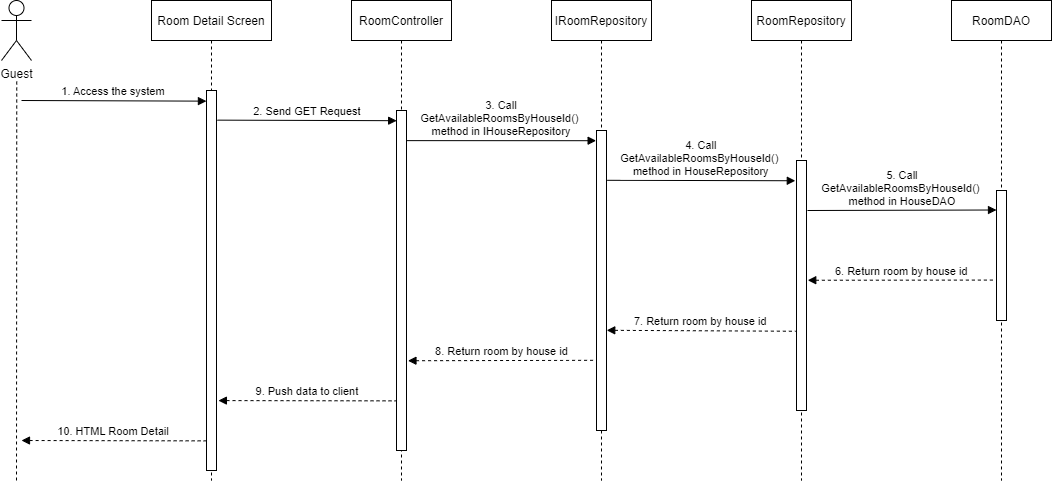

The diagram above was exported from draw.io. Its source (the exported page's mxGraphModel, read from the mxfile embedded in the PNG):
<mxGraphModel dx="1365" dy="468" grid="0" gridSize="10" guides="1" tooltips="1" connect="1" arrows="1" fold="1" page="1" pageScale="1" pageWidth="583" pageHeight="827" math="0" shadow="0">
  <root>
    <mxCell id="0" />
    <mxCell id="1" parent="0" />
    <mxCell id="OPQLrdgoE38PZA8l79U--1" value="Room Detail Screen" style="shape=umlLifeline;perimeter=lifelinePerimeter;container=1;collapsible=0;recursiveResize=0;rounded=0;shadow=0;strokeWidth=1;" vertex="1" parent="1">
      <mxGeometry x="120" y="80" width="120" height="480" as="geometry" />
    </mxCell>
    <mxCell id="OPQLrdgoE38PZA8l79U--2" value="" style="points=[];perimeter=orthogonalPerimeter;rounded=0;shadow=0;strokeWidth=1;" vertex="1" parent="OPQLrdgoE38PZA8l79U--1">
      <mxGeometry x="55" y="90" width="10" height="380" as="geometry" />
    </mxCell>
    <mxCell id="OPQLrdgoE38PZA8l79U--3" value="RoomController" style="shape=umlLifeline;perimeter=lifelinePerimeter;container=1;collapsible=0;recursiveResize=0;rounded=0;shadow=0;strokeWidth=1;" vertex="1" parent="1">
      <mxGeometry x="320" y="80" width="100" height="480" as="geometry" />
    </mxCell>
    <mxCell id="OPQLrdgoE38PZA8l79U--4" value="" style="points=[];perimeter=orthogonalPerimeter;rounded=0;shadow=0;strokeWidth=1;" vertex="1" parent="OPQLrdgoE38PZA8l79U--3">
      <mxGeometry x="45" y="110" width="10" height="340" as="geometry" />
    </mxCell>
    <mxCell id="OPQLrdgoE38PZA8l79U--5" value="Guest" style="shape=umlActor;verticalLabelPosition=bottom;verticalAlign=top;html=1;outlineConnect=0;" vertex="1" parent="1">
      <mxGeometry x="-30" y="80" width="30" height="60" as="geometry" />
    </mxCell>
    <mxCell id="OPQLrdgoE38PZA8l79U--6" value="" style="endArrow=none;dashed=1;html=1;rounded=0;startArrow=none;" edge="1" parent="1">
      <mxGeometry width="50" height="50" relative="1" as="geometry">
        <mxPoint x="-15" y="560" as="sourcePoint" />
        <mxPoint x="-14.75" y="160" as="targetPoint" />
      </mxGeometry>
    </mxCell>
    <mxCell id="OPQLrdgoE38PZA8l79U--7" value="1. Access the system" style="verticalAlign=bottom;endArrow=block;entryX=-0.007;entryY=0.028;shadow=0;strokeWidth=1;entryDx=0;entryDy=0;entryPerimeter=0;" edge="1" parent="1" target="OPQLrdgoE38PZA8l79U--2">
      <mxGeometry relative="1" as="geometry">
        <mxPoint x="-10" y="180" as="sourcePoint" />
        <mxPoint x="160" y="180.0000000000001" as="targetPoint" />
      </mxGeometry>
    </mxCell>
    <mxCell id="OPQLrdgoE38PZA8l79U--8" value="2. Send GET Request" style="verticalAlign=bottom;endArrow=block;shadow=0;strokeWidth=1;entryX=0.016;entryY=0.03;entryDx=0;entryDy=0;entryPerimeter=0;exitX=1.094;exitY=0.078;exitDx=0;exitDy=0;exitPerimeter=0;" edge="1" parent="1" source="OPQLrdgoE38PZA8l79U--2" target="OPQLrdgoE38PZA8l79U--4">
      <mxGeometry relative="1" as="geometry">
        <mxPoint x="190" y="190" as="sourcePoint" />
        <mxPoint x="360" y="189" as="targetPoint" />
      </mxGeometry>
    </mxCell>
    <mxCell id="OPQLrdgoE38PZA8l79U--9" value="IRoomRepository" style="shape=umlLifeline;perimeter=lifelinePerimeter;container=1;collapsible=0;recursiveResize=0;rounded=0;shadow=0;strokeWidth=1;" vertex="1" parent="1">
      <mxGeometry x="520" y="80" width="100" height="480" as="geometry" />
    </mxCell>
    <mxCell id="OPQLrdgoE38PZA8l79U--10" value="" style="points=[];perimeter=orthogonalPerimeter;rounded=0;shadow=0;strokeWidth=1;" vertex="1" parent="OPQLrdgoE38PZA8l79U--9">
      <mxGeometry x="45" y="130" width="10" height="300" as="geometry" />
    </mxCell>
    <mxCell id="OPQLrdgoE38PZA8l79U--11" value="3. Call &#10;GetAvailableRoomsByHouseId()  &#10;method in IHouseRepository" style="verticalAlign=bottom;endArrow=block;shadow=0;strokeWidth=1;entryX=-0.037;entryY=0.034;entryDx=0;entryDy=0;entryPerimeter=0;exitX=1.019;exitY=0.159;exitDx=0;exitDy=0;exitPerimeter=0;" edge="1" parent="OPQLrdgoE38PZA8l79U--9" target="OPQLrdgoE38PZA8l79U--10">
      <mxGeometry relative="1" as="geometry">
        <mxPoint x="-144.9999999999995" y="140.1299999999998" as="sourcePoint" />
        <mxPoint x="33.55000000000018" y="140.00000000000014" as="targetPoint" />
      </mxGeometry>
    </mxCell>
    <mxCell id="OPQLrdgoE38PZA8l79U--12" value="RoomRepository" style="shape=umlLifeline;perimeter=lifelinePerimeter;container=1;collapsible=0;recursiveResize=0;rounded=0;shadow=0;strokeWidth=1;" vertex="1" parent="1">
      <mxGeometry x="720" y="80" width="100" height="480" as="geometry" />
    </mxCell>
    <mxCell id="OPQLrdgoE38PZA8l79U--13" value="" style="points=[];perimeter=orthogonalPerimeter;rounded=0;shadow=0;strokeWidth=1;" vertex="1" parent="OPQLrdgoE38PZA8l79U--12">
      <mxGeometry x="45" y="160" width="10" height="250" as="geometry" />
    </mxCell>
    <mxCell id="OPQLrdgoE38PZA8l79U--14" value="RoomDAO" style="shape=umlLifeline;perimeter=lifelinePerimeter;container=1;collapsible=0;recursiveResize=0;rounded=0;shadow=0;strokeWidth=1;" vertex="1" parent="1">
      <mxGeometry x="920" y="80" width="100" height="480" as="geometry" />
    </mxCell>
    <mxCell id="OPQLrdgoE38PZA8l79U--15" value="" style="points=[];perimeter=orthogonalPerimeter;rounded=0;shadow=0;strokeWidth=1;" vertex="1" parent="OPQLrdgoE38PZA8l79U--14">
      <mxGeometry x="45" y="190" width="10" height="130" as="geometry" />
    </mxCell>
    <mxCell id="OPQLrdgoE38PZA8l79U--16" value="4. Call &#10;GetAvailableRoomsByHouseId()  &#10;method in HouseRepository" style="verticalAlign=bottom;endArrow=block;shadow=0;strokeWidth=1;exitX=1.076;exitY=0.166;exitDx=0;exitDy=0;exitPerimeter=0;entryX=-0.12;entryY=0.081;entryDx=0;entryDy=0;entryPerimeter=0;" edge="1" parent="1" source="OPQLrdgoE38PZA8l79U--10" target="OPQLrdgoE38PZA8l79U--13">
      <mxGeometry relative="1" as="geometry">
        <mxPoint x="580.0000000000005" y="240.68999999999977" as="sourcePoint" />
        <mxPoint x="750" y="240" as="targetPoint" />
      </mxGeometry>
    </mxCell>
    <mxCell id="OPQLrdgoE38PZA8l79U--17" value="5. Call &#10;GetAvailableRoomsByHouseId()  &#10;method in HouseDAO" style="verticalAlign=bottom;endArrow=block;shadow=0;strokeWidth=1;exitX=1.097;exitY=0.2;exitDx=0;exitDy=0;exitPerimeter=0;entryX=0;entryY=0.15;entryDx=0;entryDy=0;entryPerimeter=0;" edge="1" parent="1" source="OPQLrdgoE38PZA8l79U--13" target="OPQLrdgoE38PZA8l79U--15">
      <mxGeometry relative="1" as="geometry">
        <mxPoint x="780" y="259.71999999999997" as="sourcePoint" />
        <mxPoint x="960" y="260" as="targetPoint" />
      </mxGeometry>
    </mxCell>
    <mxCell id="OPQLrdgoE38PZA8l79U--18" value="6. Return room by house id" style="verticalAlign=bottom;endArrow=none;shadow=0;strokeWidth=1;entryX=-0.102;entryY=0.689;entryDx=0;entryDy=0;entryPerimeter=0;endFill=0;startArrow=block;startFill=1;dashed=1;exitX=1.126;exitY=0.479;exitDx=0;exitDy=0;exitPerimeter=0;" edge="1" parent="1" source="OPQLrdgoE38PZA8l79U--13" target="OPQLrdgoE38PZA8l79U--15">
      <mxGeometry relative="1" as="geometry">
        <mxPoint x="780" y="341" as="sourcePoint" />
        <mxPoint x="960.1399999999999" y="310.1599999999999" as="targetPoint" />
      </mxGeometry>
    </mxCell>
    <mxCell id="OPQLrdgoE38PZA8l79U--19" value="7. Return room by house id" style="verticalAlign=bottom;endArrow=none;shadow=0;strokeWidth=1;endFill=0;startArrow=block;startFill=1;dashed=1;exitX=1.025;exitY=0.666;exitDx=0;exitDy=0;exitPerimeter=0;entryX=-0.079;entryY=0.683;entryDx=0;entryDy=0;entryPerimeter=0;" edge="1" parent="1" source="OPQLrdgoE38PZA8l79U--10" target="OPQLrdgoE38PZA8l79U--13">
      <mxGeometry relative="1" as="geometry">
        <mxPoint x="579.9999999999999" y="350" as="sourcePoint" />
        <mxPoint x="769.4500000000002" y="350" as="targetPoint" />
      </mxGeometry>
    </mxCell>
    <mxCell id="OPQLrdgoE38PZA8l79U--20" value="8. Return room by house id" style="verticalAlign=bottom;endArrow=none;shadow=0;strokeWidth=1;entryX=-0.109;entryY=0.766;entryDx=0;entryDy=0;entryPerimeter=0;endFill=0;startArrow=block;startFill=1;dashed=1;exitX=1.145;exitY=0.736;exitDx=0;exitDy=0;exitPerimeter=0;" edge="1" parent="1" source="OPQLrdgoE38PZA8l79U--4" target="OPQLrdgoE38PZA8l79U--10">
      <mxGeometry relative="1" as="geometry">
        <mxPoint x="380" y="390" as="sourcePoint" />
        <mxPoint x="569.4500000000003" y="390" as="targetPoint" />
      </mxGeometry>
    </mxCell>
    <mxCell id="OPQLrdgoE38PZA8l79U--21" value="9. Push data to client" style="verticalAlign=bottom;endArrow=none;shadow=0;strokeWidth=1;entryX=-0.049;entryY=0.854;entryDx=0;entryDy=0;entryPerimeter=0;endFill=0;startArrow=block;startFill=1;dashed=1;exitX=1.19;exitY=0.816;exitDx=0;exitDy=0;exitPerimeter=0;" edge="1" parent="1" source="OPQLrdgoE38PZA8l79U--2" target="OPQLrdgoE38PZA8l79U--4">
      <mxGeometry relative="1" as="geometry">
        <mxPoint x="180" y="390" as="sourcePoint" />
        <mxPoint x="369.4500000000003" y="390" as="targetPoint" />
      </mxGeometry>
    </mxCell>
    <mxCell id="OPQLrdgoE38PZA8l79U--22" value="10. HTML Room Detail" style="verticalAlign=bottom;endArrow=none;shadow=0;strokeWidth=1;entryX=-0.034;entryY=0.922;entryDx=0;entryDy=0;entryPerimeter=0;endFill=0;startArrow=block;startFill=1;dashed=1;" edge="1" parent="1" target="OPQLrdgoE38PZA8l79U--2">
      <mxGeometry relative="1" as="geometry">
        <mxPoint x="-10" y="520" as="sourcePoint" />
        <mxPoint x="179.45000000000027" y="400" as="targetPoint" />
      </mxGeometry>
    </mxCell>
  </root>
</mxGraphModel>